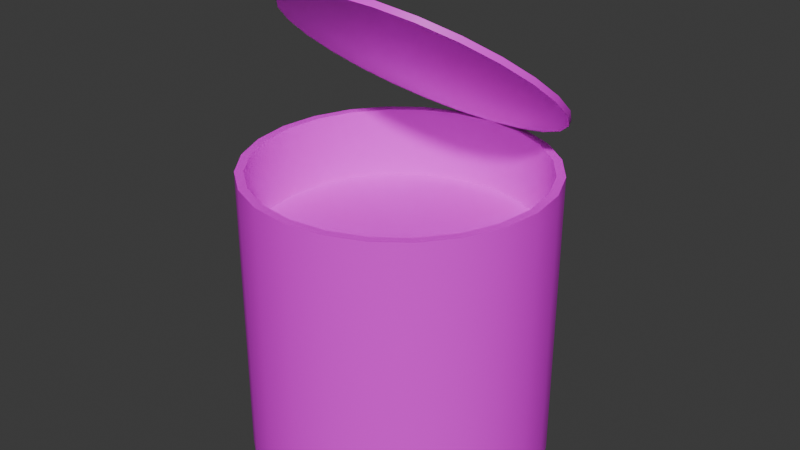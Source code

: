 # Source: goroh_open.blend  (saved by Blender 4.5.91; exported with 4.5.12 LTS)
import bpy
from mathutils import Matrix  # noqa: F401  (used for matrix-valued properties, if any)

bpy.ops.wm.read_factory_settings(use_empty=True)
scene = bpy.context.scene
scene.name = 'Scene'

# ---- collections
col_collection = bpy.data.collections.new('Collection'); scene.collection.children.link(col_collection)

# ---- images (referenced by path relative to the original .blend; pixels are not part of the script)
import os
ASSET_DIR = os.environ.get("B2B_ASSET_DIR", "")  # directory of the original .blend (textures are referenced by path, not embedded)
HERE = os.path.dirname(os.path.abspath(__file__))  # packed textures are extracted next to this script under _unpacked/

def load_image(name, relpath, width, height, colorspace="sRGB"):
    """Load a texture the original file referenced (path relative to the .blend, or extracted next to this script)."""
    p = next((c for c in (os.path.join(HERE, relpath), os.path.join(ASSET_DIR, relpath)) if relpath and os.path.exists(c)), "")
    if p:
        img = bpy.data.images.load(p, check_existing=True)
        img.name = name
    else:  # same state as the original file: an image datablock whose file is absent (Cycles renders it pink)
        img = bpy.data.images.new(name, width, height)
        img.source = "FILE"
        img.filepath = "//" + (relpath or name)
    img.colorspace_settings.name = colorspace
    return img
img_untitled = load_image('Untitled', '', 1024, 1024, 'sRGB')

# ---- materials (node trees are filled in below, after node groups)
mat_material = bpy.data.materials.new('Material')
mat_material.alpha_threshold = 0.0
mat_material.roughness = 0.5
mat_material.line_color = (0.0, 0.0, 0.0, 1.0)

# ---- material node trees
mat_material.use_nodes = True; mat_material.node_tree.nodes.clear()
_N = mat_material.node_tree.nodes; _L = mat_material.node_tree.links
n0 = _N.new('ShaderNodeOutputMaterial'); n0.name = 'Material Output'; n0.location = (200, 100)
n1 = _N.new('ShaderNodeBsdfPrincipled'); n1.name = 'Principled BSDF'; n1.location = (-200, 100)
n1.inputs[3].default_value = 1.45
n2 = _N.new('ShaderNodeTexImage'); n2.name = 'Image Texture'; n2.location = (-490, 80)
n2.image = img_untitled
_L.new(n1.outputs[0], n0.inputs[0])
_L.new(n2.outputs[0], n1.inputs[0])
n0.is_active_output = True

# ---- world
world_world = bpy.data.worlds.new('World'); scene.world = world_world
world_world.use_nodes = True; world_world.node_tree.nodes.clear()
_N = world_world.node_tree.nodes; _L = world_world.node_tree.links
n0 = _N.new('ShaderNodeOutputWorld'); n0.name = 'World Output'; n0.location = (200, 100)
n1 = _N.new('ShaderNodeBackground'); n1.name = 'Background'; n1.location = (-200, 100)
n1.inputs[0].default_value = (0.05088, 0.05088, 0.05088, 1.0)
_L.new(n1.outputs[0], n0.inputs[0])
n0.is_active_output = True
world_world.color = (0.05088, 0.05088, 0.05088)
world_world.sun_shadow_jitter_overblur = 0.0

# ---- meshes
me_cylinder_004 = bpy.data.meshes.new('Cylinder.004')
me_cylinder_004.from_pydata([(0.0147, -0.001525, 0.001191), (0.0, 0.0, 0.0), (0.02839, -0.005995, 0.004684), (0.04015, -0.01311, 0.01024), (0.04918, -0.02237, 0.01748), (0.05485, -0.03317, 0.02591), (0.05679, -0.04475, 0.03496), (0.05485, -0.05633, 0.04401), (0.04918, -0.06712, 0.05244), (0.04015, -0.07639, 0.05969), (0.02839, -0.0835, 0.06524), (0.0147, -0.08797, 0.06873), (0.0, -0.08949, 0.06993), (-0.0147, -0.08797, 0.06873), (-0.02839, -0.0835, 0.06524), (-0.04015, -0.07639, 0.05969), (-0.04918, -0.06712, 0.05244), (-0.05485, -0.05633, 0.04401), (-0.05679, -0.04475, 0.03496), (-0.05485, -0.03317, 0.02591), (-0.04918, -0.02237, 0.01748), (-0.04015, -0.01311, 0.01024), (-0.02839, -0.005995, 0.004684), (-0.0147, -0.001525, 0.001191), (0.0147, -0.0001291, 0.002978), (-5.605e-11, 0.001396, 0.001786), (0.02839, -0.004599, 0.00647), (0.04015, -0.01171, 0.01203), (0.04918, -0.02098, 0.01927), (0.05485, -0.03177, 0.0277), (0.05679, -0.04335, 0.03675), (0.05485, -0.05493, 0.0458), (0.04918, -0.06572, 0.05423), (0.04015, -0.07499, 0.06147), (0.02839, -0.0821, 0.06703), (0.0147, -0.08657, 0.07052), (-5.605e-11, -0.0881, 0.07171), (-0.0147, -0.08657, 0.07052), (-0.02839, -0.0821, 0.06703), (-0.04015, -0.07499, 0.06147), (-0.04918, -0.06572, 0.05423), (-0.05485, -0.05493, 0.0458), (-0.05679, -0.04335, 0.03675), (-0.05485, -0.03177, 0.0277), (-0.04918, -0.02098, 0.01927), (-0.04015, -0.01171, 0.01203), (-0.02839, -0.004599, 0.00647), (-0.0147, -0.0001291, 0.002978), (-3.649e-10, 0.003397, -0.1204), (-3.649e-10, 0.0, 0.0), (0.01558, 0.001347, -0.1204), (0.0147, -0.001935, 3.434e-09), (0.03009, -0.004666, -0.1204), (0.02839, -0.007608, 6.985e-10), (0.04256, -0.01423, -0.1204), (0.04015, -0.01663, 2.794e-09), (0.05212, -0.02669, -0.1204), (0.04918, -0.02839, 3.725e-09), (0.05813, -0.04121, -0.1204), (0.05485, -0.04209, 5.588e-09), (0.06018, -0.05679, -0.1204), (0.05679, -0.05679, 3.725e-09), (0.05813, -0.07236, -0.1204), (0.05485, -0.07148, 3.725e-09), (0.05212, -0.08688, -0.1204), (0.04918, -0.08518, 3.725e-09), (0.04256, -0.09934, -0.1204), (0.04015, -0.09694, 0.0), (0.03009, -0.1089, -0.1204), (0.02839, -0.106, 7.451e-09), (0.01558, -0.1149, -0.1204), (0.0147, -0.1116, 3.725e-09), (-3.649e-10, -0.117, -0.1204), (-3.649e-10, -0.1136, 3.725e-09), (-0.01558, -0.1149, -0.1204), (-0.0147, -0.1116, 3.725e-09), (-0.03009, -0.1089, -0.1204), (-0.02839, -0.106, 7.451e-09), (-0.04256, -0.09934, -0.1204), (-0.04015, -0.09694, 0.0), (-0.05212, -0.08688, -0.1204), (-0.04918, -0.08518, 3.725e-09), (-0.05813, -0.07236, -0.1204), (-0.05485, -0.07148, 3.725e-09), (-0.06018, -0.05679, -0.1204), (-0.05679, -0.05679, 3.725e-09), (-0.05813, -0.04121, -0.1204), (-0.05485, -0.04209, 5.588e-09), (-0.05212, -0.02669, -0.1204), (-0.04918, -0.02839, 3.725e-09), (-0.04256, -0.01423, -0.1204), (-0.04015, -0.01663, 2.794e-09), (-0.03009, -0.004666, -0.1204), (-0.02839, -0.007608, 6.985e-10), (-0.01558, 0.001347, -0.1204), (-0.0147, -0.001935, 3.434e-09), (0.01558, 0.001347, 3.085e-09), (-3.649e-10, 0.003397, 2.445e-09), (0.03009, -0.004666, 4.191e-09), (0.04256, -0.01423, 2.328e-09), (0.05212, -0.02669, 4.657e-09), (0.05813, -0.04121, 5.588e-09), (0.06018, -0.05679, 3.725e-09), (0.05813, -0.07236, 3.725e-09), (0.05212, -0.08688, 3.725e-09), (0.04256, -0.09934, 3.725e-09), (0.03009, -0.1089, 1.118e-08), (0.01558, -0.1149, 7.451e-09), (-3.649e-10, -0.117, 7.451e-09), (-0.01558, -0.1149, 7.451e-09), (-0.03009, -0.1089, 1.118e-08), (-0.04256, -0.09934, 3.725e-09), (-0.05212, -0.08688, 3.725e-09), (-0.05813, -0.07236, 3.725e-09), (-0.06018, -0.05679, 3.725e-09), (-0.05813, -0.04121, 5.588e-09), (-0.05212, -0.02669, 4.657e-09), (-0.04256, -0.01423, 2.328e-09), (-0.03009, -0.004666, 4.191e-09), (-0.01558, 0.001347, 3.085e-09), (0.0147, -0.001935, -0.02924), (0.0, 9.313e-10, -0.02924), (0.02839, -0.007608, -0.02924), (0.04015, -0.01663, -0.02924), (0.04918, -0.02839, -0.02924), (0.05485, -0.04209, -0.02924), (0.05679, -0.05679, -0.02924), (0.05485, -0.07148, -0.02924), (0.04918, -0.08518, -0.02924), (0.04015, -0.09694, -0.02924), (0.02839, -0.106, -0.02924), (0.0147, -0.1116, -0.02924), (0.0, -0.1136, -0.02924), (-0.0147, -0.1116, -0.02924), (-0.02839, -0.106, -0.02924), (-0.04015, -0.09694, -0.02924), (-0.04918, -0.08518, -0.02924), (-0.05485, -0.07148, -0.02924), (-0.05679, -0.05679, -0.02924), (-0.05485, -0.04209, -0.02924), (-0.04918, -0.02839, -0.02924), (-0.04015, -0.01663, -0.02924), (-0.02839, -0.007608, -0.02924), (-0.0147, -0.001935, -0.02924)], [], [(0, 2, 3, 4, 5, 6, 7, 8, 9, 10, 11, 12, 13, 14, 15, 16, 17, 18, 19, 20, 21, 22, 23, 1), (24, 25, 47, 46, 45, 44, 43, 42, 41, 40, 39, 38, 37, 36, 35, 34, 33, 32, 31, 30, 29, 28, 27, 26), (7, 6, 30, 31), (22, 21, 45, 46), (15, 14, 38, 39), (8, 7, 31, 32), (23, 22, 46, 47), (0, 1, 25, 24), (16, 15, 39, 40), (9, 8, 32, 33), (1, 23, 47, 25), (2, 0, 24, 26), (17, 16, 40, 41), (10, 9, 33, 34), (3, 2, 26, 27), (18, 17, 41, 42), (11, 10, 34, 35), (4, 3, 27, 28), (19, 18, 42, 43), (12, 11, 35, 36), (5, 4, 28, 29), (20, 19, 43, 44), (13, 12, 36, 37), (6, 5, 29, 30), (21, 20, 44, 45), (14, 13, 37, 38), (48, 97, 96, 50), (50, 96, 98, 52), (52, 98, 99, 54), (54, 99, 100, 56), (56, 100, 101, 58), (58, 101, 102, 60), (60, 102, 103, 62), (62, 103, 104, 64), (64, 104, 105, 66), (66, 105, 106, 68), (68, 106, 107, 70), (70, 107, 108, 72), (72, 108, 109, 74), (74, 109, 110, 76), (76, 110, 111, 78), (78, 111, 112, 80), (80, 112, 113, 82), (82, 113, 114, 84), (84, 114, 115, 86), (86, 115, 116, 88), (88, 116, 117, 90), (90, 117, 118, 92), (79, 77, 134, 135), (92, 118, 119, 94), (94, 119, 97, 48), (48, 50, 52, 54, 56, 58, 60, 62, 64, 66, 68, 70, 72, 74, 76, 78, 80, 82, 84, 86, 88, 90, 92, 94), (49, 51, 96, 97), (51, 53, 98, 96), (53, 55, 99, 98), (55, 57, 100, 99), (57, 59, 101, 100), (59, 61, 102, 101), (61, 63, 103, 102), (63, 65, 104, 103), (65, 67, 105, 104), (67, 69, 106, 105), (69, 71, 107, 106), (71, 73, 108, 107), (73, 75, 109, 108), (75, 77, 110, 109), (77, 79, 111, 110), (79, 81, 112, 111), (81, 83, 113, 112), (83, 85, 114, 113), (85, 87, 115, 114), (87, 89, 116, 115), (89, 91, 117, 116), (91, 93, 118, 117), (93, 95, 119, 118), (95, 49, 97, 119), (65, 63, 127, 128), (95, 93, 142, 143), (51, 49, 121, 120), (81, 79, 135, 136), (67, 65, 128, 129), (49, 95, 143, 121), (53, 51, 120, 122), (83, 81, 136, 137), (69, 67, 129, 130), (55, 53, 122, 123), (85, 83, 137, 138), (71, 69, 130, 131), (57, 55, 123, 124), (87, 85, 138, 139), (73, 71, 131, 132), (59, 57, 124, 125), (89, 87, 139, 140), (75, 73, 132, 133), (61, 59, 125, 126), (91, 89, 140, 141), (77, 75, 133, 134), (63, 61, 126, 127), (93, 91, 141, 142), (120, 121, 143, 142, 141, 140, 139, 138, 137, 136, 135, 134, 133, 132, 131, 130, 129, 128, 127, 126, 125, 124, 123, 122)])
me_cylinder_004.polygons.foreach_set('use_smooth', [True] * 100)
_k = set([(0, 1), (0, 2), (1, 23), (2, 3), (3, 4), (4, 5), (5, 6), (6, 7), (7, 8), (8, 9), (9, 10), (10, 11), (11, 12), (12, 13), (13, 14), (14, 15), (15, 16), (16, 17), (17, 18), (18, 19), (19, 20), (20, 21), (21, 22), (22, 23), (24, 25), (24, 26), (25, 47), (26, 27), (27, 28), (28, 29), (29, 30), (30, 31), (31, 32), (32, 33), (33, 34), (34, 35), (35, 36), (36, 37), (37, 38), (38, 39), (39, 40), (40, 41), (41, 42), (42, 43), (43, 44), (44, 45), (45, 46), (46, 47), (48, 50), (48, 94), (49, 51), (49, 95), (50, 52), (51, 53), (52, 54), (53, 55), (54, 56), (55, 57), (56, 58), (57, 59), (58, 60), (59, 61), (60, 62), (61, 63), (62, 64), (63, 65), (64, 66), (65, 67), (66, 68), (67, 69), (68, 70), (69, 71), (70, 72), (71, 73), (72, 74), (73, 75), (74, 76), (75, 77), (76, 78), (77, 79), (78, 80), (79, 81), (80, 82), (81, 83), (82, 84), (83, 85), (84, 86), (85, 87), (86, 88), (87, 89), (88, 90), (89, 91), (90, 92), (91, 93), (92, 94), (93, 95), (96, 97), (96, 98), (97, 119), (98, 99), (99, 100), (100, 101), (101, 102), (102, 103), (103, 104), (104, 105), (105, 106), (106, 107), (107, 108), (108, 109), (109, 110), (110, 111), (111, 112), (112, 113), (113, 114), (114, 115), (115, 116), (116, 117), (117, 118), (118, 119), (120, 121), (120, 122), (121, 143), (122, 123), (123, 124), (124, 125), (125, 126), (126, 127), (127, 128), (128, 129), (129, 130), (130, 131), (131, 132), (132, 133), (133, 134), (134, 135), (135, 136), (136, 137), (137, 138), (138, 139), (139, 140), (140, 141), (141, 142), (142, 143)])
me_cylinder_004.attributes.new('sharp_edge', 'BOOLEAN', 'EDGE').data.foreach_set('value', [ (min(e.vertices), max(e.vertices)) in _k for e in me_cylinder_004.edges])
_uv = me_cylinder_004.uv_layers.new(name='UVMap')
_uv.uv.foreach_set('vector', [0.01732, 0.7761, 0.006223, 0.7569, 0.0004784, 0.7355, 0.0004784, 0.7133, 0.006223, 0.6918, 0.01732, 0.6726, 0.03302, 0.6569, 0.05224, 0.6458, 0.07368, 0.6401, 0.09588, 0.6401, 0.1173, 0.6458, 0.1365, 0.6569, 0.1522, 0.6726, 0.1633, 0.6918, 0.1691, 0.7133, 0.1691, 0.7355, 0.1633, 0.7569, 0.1522, 0.7761, 0.1365, 0.7918, 0.1173, 0.8029, 0.09588, 0.8087, 0.07368, 0.8087, 0.05224, 0.8029, 0.03302, 0.7918, 0.7761, 0.1522, 0.7569, 0.1633, 0.7355, 0.1691, 0.7133, 0.1691, 0.6918, 0.1633, 0.6726, 0.1522, 0.6569, 0.1365, 0.6458, 0.1173, 0.6401, 0.09588, 0.6401, 0.07368, 0.6458, 0.05224, 0.6569, 0.03302, 0.6726, 0.01732, 0.6918, 0.006223, 0.7133, 0.0004783, 0.7355, 0.0004783, 0.7569, 0.006223, 0.7761, 0.01732, 0.7918, 0.03302, 0.8029, 0.05224, 0.8087, 0.07368, 0.8087, 0.09588, 0.8029, 0.1173, 0.7918, 0.1365, 0.495, 0.4469, 0.4842, 0.467, 0.4814, 0.465, 0.4917, 0.4457, 0.333, 0.447, 0.3269, 0.4243, 0.3305, 0.4238, 0.3363, 0.4456, 0.4034, 0.324, 0.4267, 0.3242, 0.4261, 0.3279, 0.4038, 0.3275, 0.4999, 0.4247, 0.495, 0.4469, 0.4917, 0.4457, 0.4964, 0.4244, 0.3447, 0.4673, 0.333, 0.447, 0.3363, 0.4456, 0.3475, 0.4651, 0.3813, 0.4954, 0.3612, 0.4838, 0.3634, 0.4809, 0.3826, 0.4921, 0.3814, 0.3299, 0.4034, 0.324, 0.4038, 0.3275, 0.3827, 0.3331, 0.499, 0.4022, 0.4999, 0.4247, 0.4964, 0.4244, 0.4956, 0.4026, 0.3612, 0.4838, 0.3447, 0.4673, 0.3475, 0.4651, 0.3634, 0.4809, 0.4036, 0.5014, 0.3813, 0.4954, 0.3826, 0.4921, 0.404, 0.4979, 0.3617, 0.3412, 0.3814, 0.3299, 0.3827, 0.3331, 0.3638, 0.344, 0.4946, 0.3802, 0.499, 0.4022, 0.4956, 0.4026, 0.4913, 0.3814, 0.4263, 0.5014, 0.4036, 0.5014, 0.404, 0.4979, 0.4258, 0.498, 0.3452, 0.3574, 0.3617, 0.3412, 0.3638, 0.344, 0.348, 0.3596, 0.4842, 0.3599, 0.4946, 0.3802, 0.4913, 0.3814, 0.4813, 0.3619, 0.4485, 0.4955, 0.4263, 0.5014, 0.4258, 0.498, 0.4471, 0.4922, 0.3333, 0.3775, 0.3452, 0.3574, 0.348, 0.3596, 0.3366, 0.3789, 0.4685, 0.3428, 0.4842, 0.3599, 0.4813, 0.3619, 0.4662, 0.3456, 0.4684, 0.4836, 0.4485, 0.4955, 0.4471, 0.4922, 0.4662, 0.4808, 0.3269, 0.4004, 0.3333, 0.3775, 0.3366, 0.3789, 0.3306, 0.4009, 0.4488, 0.3308, 0.4685, 0.3428, 0.4662, 0.3456, 0.4474, 0.334, 0.4842, 0.467, 0.4684, 0.4836, 0.4662, 0.4808, 0.4814, 0.465, 0.3269, 0.4243, 0.3269, 0.4004, 0.3306, 0.4009, 0.3305, 0.4238, 0.4267, 0.3242, 0.4488, 0.3308, 0.4474, 0.334, 0.4261, 0.3279, 0.7395, 0.3161, 0.9921, 0.3161, 0.9925, 0.3465, 0.7381, 0.3465, 0.7381, 0.3465, 0.9925, 0.3465, 0.9928, 0.3769, 0.7368, 0.3769, 0.7368, 0.3769, 0.9928, 0.3769, 0.9932, 0.4073, 0.7354, 0.4073, 0.7354, 0.4073, 0.9932, 0.4073, 0.9935, 0.4378, 0.7341, 0.4378, 0.7341, 0.4378, 0.9935, 0.4378, 0.9939, 0.4682, 0.7327, 0.4682, 0.7327, 0.4682, 0.9939, 0.4682, 0.9942, 0.4986, 0.7314, 0.4986, 0.7314, 0.4986, 0.9942, 0.4986, 0.9946, 0.529, 0.73, 0.529, 0.73, 0.529, 0.9946, 0.529, 0.9949, 0.5594, 0.7286, 0.5594, 0.7286, 0.5594, 0.9949, 0.5594, 0.9953, 0.5898, 0.7273, 0.5898, 0.7273, 0.5898, 0.9953, 0.5898, 0.9956, 0.6202, 0.7259, 0.6202, 0.7259, 0.6202, 0.9956, 0.6202, 0.996, 0.6506, 0.7246, 0.6506, 0.7246, 0.6506, 0.996, 0.6506, 0.9963, 0.681, 0.7232, 0.681, 0.7232, 0.681, 0.9963, 0.681, 0.9967, 0.7114, 0.7219, 0.7114, 0.7219, 0.7114, 0.9967, 0.7114, 0.997, 0.7418, 0.7205, 0.7418, 0.7205, 0.7418, 0.997, 0.7418, 0.9974, 0.7722, 0.7192, 0.7722, 0.7192, 0.7722, 0.9974, 0.7722, 0.9977, 0.8026, 0.7178, 0.8026, 0.7178, 0.8026, 0.9977, 0.8026, 0.9981, 0.8331, 0.7165, 0.8331, 0.7165, 0.8331, 0.9981, 0.8331, 0.9984, 0.8635, 0.7151, 0.8635, 0.7151, 0.8635, 0.9984, 0.8635, 0.9988, 0.8939, 0.7138, 0.8939, 0.7138, 0.8939, 0.9988, 0.8939, 0.9991, 0.9243, 0.7124, 0.9243, 0.7124, 0.9243, 0.9991, 0.9243, 0.9994, 0.9547, 0.7111, 0.9547, 0.7111, 0.9547, 0.9994, 0.9547, 0.9998, 0.9851, 0.7097, 0.9851, 0.2505, 0.6289, 0.2922, 0.6091, 0.3178, 0.6759, 0.2944, 0.6886, 0.7422, 0.2553, 0.9914, 0.2553, 0.9918, 0.2857, 0.7408, 0.2857, 0.7408, 0.2857, 0.9918, 0.2857, 0.9921, 0.3161, 0.7395, 0.3161, 0.2038, 0.2526, 0.2156, 0.2322, 0.2322, 0.2156, 0.2526, 0.2038, 0.2753, 0.1977, 0.2988, 0.1977, 0.3215, 0.2038, 0.3419, 0.2156, 0.3585, 0.2322, 0.3703, 0.2526, 0.3764, 0.2753, 0.3764, 0.2988, 0.3703, 0.3215, 0.3585, 0.3419, 0.3419, 0.3585, 0.3215, 0.3703, 0.2988, 0.3764, 0.2753, 0.3764, 0.2526, 0.3703, 0.2322, 0.3585, 0.2156, 0.3419, 0.2038, 0.3215, 0.1977, 0.2988, 0.1977, 0.2753, 0.3291, 0.9495, 0.3765, 0.9502, 0.3775, 0.9612, 0.3273, 0.9599, 0.3765, 0.9502, 0.4235, 0.9404, 0.4274, 0.9505, 0.3775, 0.9612, 0.4235, 0.9404, 0.4647, 0.9166, 0.4712, 0.9249, 0.4274, 0.9505, 0.4647, 0.9166, 0.4973, 0.8826, 0.5059, 0.889, 0.4712, 0.9249, 0.4973, 0.8826, 0.5198, 0.8423, 0.5292, 0.846, 0.5059, 0.889, 0.5198, 0.8423, 0.5308, 0.7985, 0.5408, 0.7998, 0.5292, 0.846, 0.5308, 0.7985, 0.5306, 0.7534, 0.5408, 0.7524, 0.5408, 0.7998, 0.5306, 0.7534, 0.5209, 0.7086, 0.5306, 0.705, 0.5408, 0.7524, 0.5209, 0.7086, 0.498, 0.6685, 0.5064, 0.6623, 0.5306, 0.705, 0.498, 0.6685, 0.4654, 0.6357, 0.4719, 0.6275, 0.5064, 0.6623, 0.4654, 0.6357, 0.4258, 0.6121, 0.43, 0.6027, 0.4719, 0.6275, 0.4258, 0.6121, 0.3819, 0.5995, 0.3835, 0.5893, 0.43, 0.6027, 0.3819, 0.5995, 0.3365, 0.5984, 0.3355, 0.5882, 0.3835, 0.5893, 0.3365, 0.5984, 0.2922, 0.6091, 0.2887, 0.5992, 0.3355, 0.5882, 0.2922, 0.6091, 0.2505, 0.6289, 0.2446, 0.6204, 0.2887, 0.5992, 0.2505, 0.6289, 0.2171, 0.6614, 0.2087, 0.6548, 0.2446, 0.6204, 0.2171, 0.6614, 0.1934, 0.7016, 0.1838, 0.6976, 0.2087, 0.6548, 0.1934, 0.7016, 0.1816, 0.7464, 0.1711, 0.7451, 0.1838, 0.6976, 0.1816, 0.7464, 0.1816, 0.7925, 0.1714, 0.7939, 0.1711, 0.7451, 0.1816, 0.7925, 0.1931, 0.8362, 0.1839, 0.8399, 0.1714, 0.7939, 0.1931, 0.8362, 0.215, 0.8754, 0.2066, 0.8812, 0.1839, 0.8399, 0.215, 0.8754, 0.2451, 0.91, 0.2383, 0.9179, 0.2066, 0.8812, 0.2451, 0.91, 0.2847, 0.9342, 0.2801, 0.9439, 0.2383, 0.9179, 0.2847, 0.9342, 0.3291, 0.9495, 0.3273, 0.9599, 0.2801, 0.9439, 0.5209, 0.7086, 0.5306, 0.7534, 0.4605, 0.7626, 0.4535, 0.7368, 0.2847, 0.9342, 0.2451, 0.91, 0.2916, 0.8531, 0.3146, 0.8682, 0.3765, 0.9502, 0.3291, 0.9495, 0.3412, 0.8752, 0.3686, 0.8767, 0.2171, 0.6614, 0.2505, 0.6289, 0.2944, 0.6886, 0.2754, 0.7069, 0.498, 0.6685, 0.5209, 0.7086, 0.4535, 0.7368, 0.4397, 0.7134, 0.3291, 0.9495, 0.2847, 0.9342, 0.3146, 0.8682, 0.3412, 0.8752, 0.4235, 0.9404, 0.3765, 0.9502, 0.3686, 0.8767, 0.3953, 0.8694, 0.1934, 0.7016, 0.2171, 0.6614, 0.2754, 0.7069, 0.2613, 0.7298, 0.4654, 0.6357, 0.498, 0.6685, 0.4397, 0.7134, 0.4199, 0.6942, 0.4647, 0.9166, 0.4235, 0.9404, 0.3953, 0.8694, 0.4193, 0.8567, 0.1816, 0.7464, 0.1934, 0.7016, 0.2613, 0.7298, 0.2536, 0.756, 0.4258, 0.6121, 0.4654, 0.6357, 0.4199, 0.6942, 0.3967, 0.6793, 0.4973, 0.8826, 0.4647, 0.9166, 0.4193, 0.8567, 0.4389, 0.8381, 0.1816, 0.7925, 0.1816, 0.7464, 0.2536, 0.756, 0.253, 0.7833, 0.3819, 0.5995, 0.4258, 0.6121, 0.3967, 0.6793, 0.3708, 0.671, 0.5198, 0.8423, 0.4973, 0.8826, 0.4389, 0.8381, 0.4528, 0.8151, 0.1931, 0.8362, 0.1816, 0.7925, 0.253, 0.7833, 0.2593, 0.8098, 0.3365, 0.5984, 0.3819, 0.5995, 0.3708, 0.671, 0.3439, 0.6699, 0.5308, 0.7985, 0.5198, 0.8423, 0.4528, 0.8151, 0.4602, 0.7894, 0.215, 0.8754, 0.1931, 0.8362, 0.2593, 0.8098, 0.272, 0.834, 0.2922, 0.6091, 0.3365, 0.5984, 0.3439, 0.6699, 0.3178, 0.6759, 0.5306, 0.7534, 0.5308, 0.7985, 0.4602, 0.7894, 0.4605, 0.7626, 0.2451, 0.91, 0.215, 0.8754, 0.272, 0.834, 0.2916, 0.8531, 0.5546, 0.7124, 0.5657, 0.6932, 0.5814, 0.6775, 0.6007, 0.6664, 0.6221, 0.6606, 0.6443, 0.6606, 0.6657, 0.6664, 0.685, 0.6775, 0.7007, 0.6932, 0.7118, 0.7124, 0.7175, 0.7338, 0.7175, 0.756, 0.7118, 0.7775, 0.7007, 0.7967, 0.685, 0.8124, 0.6657, 0.8235, 0.6443, 0.8292, 0.6221, 0.8292, 0.6007, 0.8235, 0.5814, 0.8124, 0.5657, 0.7967, 0.5546, 0.7775, 0.5489, 0.756, 0.5489, 0.7338])
me_cylinder_004.materials.append(mat_material)
me_cylinder_004.update()

# ---- objects
ob_goroh_open_001 = bpy.data.objects.new('goroh_open.001', me_cylinder_004)

# ---- transforms, parenting, visibility, modifiers, constraints
ob_goroh_open_001.location = (3.649e-10, 0.05679, 0.06018)

# ---- collection membership
col_collection.objects.link(ob_goroh_open_001)

# ---- scene / render settings (as saved in the file)
scene.frame_start = 1; scene.frame_end = 250; scene.frame_set(1)
scene.render.engine = 'BLENDER_EEVEE_NEXT'
bpy.context.view_layer.update()

# ---- added for rendering (the .blend has no active camera and no usable light): camera, sun
cam_auto = bpy.data.cameras.new('AutoCamera')
cam_auto.lens = 50.0
cam_auto.sensor_width = 36.0
cam_auto.clip_end = 1000.0
ob_auto_camera = bpy.data.objects.new('AutoCamera', cam_auto)
scene.collection.objects.link(ob_auto_camera)
ob_auto_camera.location = (0.237463, -0.284956, 0.225827)
ob_auto_camera.rotation_euler = (1.09748, -7.21219e-08, 0.694738)
scene.camera = ob_auto_camera
light_auto_sun = bpy.data.lights.new('AutoSun', 'SUN')
light_auto_sun.energy = 3.0
light_auto_sun.angle = 0.0523599
ob_auto_sun = bpy.data.objects.new('AutoSun', light_auto_sun)
scene.collection.objects.link(ob_auto_sun)
ob_auto_sun.rotation_euler = (0.872665, 0.174533, 0.523599)
bpy.context.view_layer.update()
